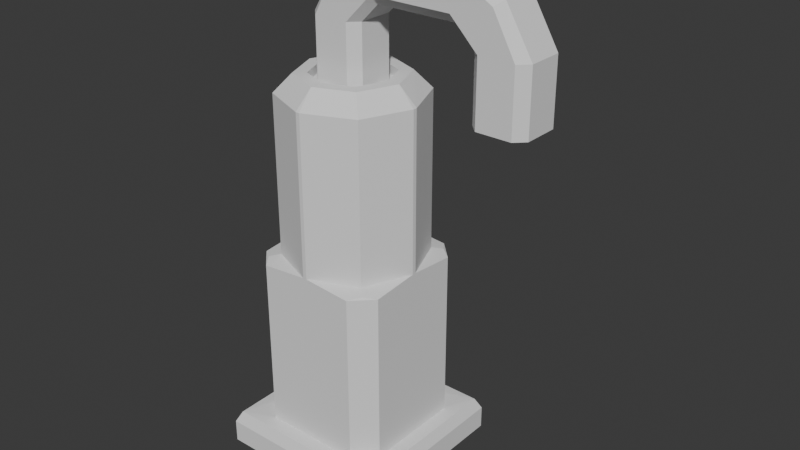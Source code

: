 # Source: dropper3.blend  (saved by Blender 4.5.88; exported with 4.5.12 LTS)
import bpy
from mathutils import Matrix  # noqa: F401  (used for matrix-valued properties, if any)

bpy.ops.wm.read_factory_settings(use_empty=True)
scene = bpy.context.scene
scene.name = 'Scene'

# ---- collections
col_collection = bpy.data.collections.new('Collection'); scene.collection.children.link(col_collection)

# ---- world
world_world = bpy.data.worlds.new('World'); scene.world = world_world
world_world.use_nodes = True; world_world.node_tree.nodes.clear()
_N = world_world.node_tree.nodes; _L = world_world.node_tree.links
n0 = _N.new('ShaderNodeOutputWorld'); n0.name = 'World Output'; n0.location = (200, 100)
n1 = _N.new('ShaderNodeBackground'); n1.name = 'Background'; n1.location = (-200, 100)
n1.inputs[0].default_value = (0.05088, 0.05088, 0.05088, 1.0)
_L.new(n1.outputs[0], n0.inputs[0])
n0.is_active_output = True
world_world.color = (0.05088, 0.05088, 0.05088)
world_world.sun_shadow_jitter_overblur = 0.0

# ---- meshes
me_cube_006 = bpy.data.meshes.new('Cube.006')
me_cube_006.from_pydata([(-0.5, -0.5, -1.0), (-0.5, 0.5, -1.0), (0.5, -0.5, -1.0), (0.5, 0.5, -1.0), (-0.5, -0.5, 0.2879), (-0.4689, -0.4689, 0.9379), (-0.5, 0.5, 0.2879), (-0.4689, 0.4689, 0.9379), (0.5, -0.5, 0.2879), (0.5, 0.5, 0.2879), (-0.2822, -0.3939, 10.77), (-0.3295, -0.3295, 10.87), (-0.3939, -0.2822, 10.77), (-0.3295, 0.3295, 10.87), (-0.2822, 0.3939, 10.77), (-0.3939, 0.2822, 10.77), (0.3295, -0.3295, 10.87), (0.2823, -0.3939, 10.77), (0.3939, -0.2823, 10.77), (0.3295, 0.3295, 10.87), (0.3939, 0.2822, 10.77), (0.2822, 0.3939, 10.77), (-0.0112, -0.3939, 11.0), (-0.3939, -0.01121, 11.0), (-0.2818, -0.2818, 11.0), (-0.3939, 0.0112, 11.0), (-0.0112, 0.3939, 11.0), (-0.2818, 0.2818, 11.0), (0.3939, -0.01121, 11.0), (0.01121, -0.3939, 11.0), (0.2818, -0.2818, 11.0), (0.01121, 0.3939, 11.0), (0.3939, 0.0112, 11.0), (0.2818, 0.2818, 11.0), (-0.0112, -0.3939, 20.0), (-0.3939, -0.01121, 20.0), (-0.2818, -0.2818, 20.0), (-0.3939, 0.0112, 20.0), (-0.0112, 0.3939, 20.0), (-0.2818, 0.2818, 20.0), (0.3939, -0.01121, 20.0), (0.01121, -0.3939, 20.0), (0.2818, -0.2818, 20.0), (0.01121, 0.3939, 20.0), (0.3939, 0.0112, 20.0), (0.2818, 0.2818, 20.0), (0.0, -0.2232, 21.0), (-0.2232, 0.0, 21.0), (-0.1597, -0.1597, 21.0), (0.0, 0.2232, 21.0), (-0.1597, 0.1597, 21.0), (0.2232, 0.0, 21.0), (0.1597, -0.1597, 21.0), (0.1597, 0.1597, 21.0), (3.98e-06, -0.2955, 21.0), (-0.2114, -0.2114, 21.0), (-0.2954, -3.983e-06, 21.0), (-0.2114, 0.2114, 21.0), (3.98e-06, 0.2954, 21.0), (0.2955, -3.983e-06, 21.0), (0.2114, -0.2114, 21.0), (0.2114, 0.2114, 21.0), (0.0, -0.2232, 21.0), (-0.2232, 0.0, 21.0), (-0.1597, -0.1597, 21.0), (0.0, 0.2232, 21.0), (-0.1597, 0.1597, 21.0), (0.2232, 0.0, 21.0), (0.1597, -0.1597, 21.0), (0.1597, 0.1597, 21.0), (0.0, -0.2232, 20.5), (-0.2232, 0.0, 20.5), (-0.1597, -0.1597, 20.5), (0.0, 0.2232, 20.5), (-0.1597, 0.1597, 20.5), (0.2232, 0.0, 20.5), (0.1597, -0.1597, 20.5), (0.1597, 0.1597, 20.5), (0.3939, -0.2827, 1.0), (0.2827, -0.3939, 1.0), (0.4689, -0.4689, 0.9379), (-0.2826, -0.3939, 1.0), (-0.3939, -0.2826, 1.0), (0.2826, 0.3939, 1.0), (0.3939, 0.2826, 1.0), (0.4689, 0.4689, 0.9379), (-0.3939, 0.2826, 1.0), (-0.2826, 0.3939, 1.0), (-0.15, 0.09697, 20.5), (-0.09697, 0.15, 20.5), (-0.09697, 0.15, 24.0), (-0.15, 0.09697, 24.0), (0.15, -0.09697, 20.5), (0.09697, -0.15, 20.5), (0.09697, -0.15, 24.0), (0.15, -0.09697, 24.0), (-0.09697, -0.15, 20.5), (-0.15, -0.09697, 20.5), (-0.15, -0.09697, 24.0), (-0.09697, -0.15, 24.0), (0.09697, 0.15, 20.5), (0.15, 0.09697, 20.5), (0.15, 0.09697, 24.0), (0.09697, 0.15, 24.0), (1.0, 0.09697, 25.0), (0.25, 0.15, 25.53), (0.25, 0.09697, 25.0), (0.25, -0.15, 27.47), (0.25, -0.09697, 28.0), (1.0, -0.09697, 25.0), (0.25, -0.09697, 25.0), (0.25, -0.15, 25.53), (0.25, 0.09697, 28.0), (0.25, 0.15, 27.47), (0.2, -0.09697, 24.5), (0.2, 0.09697, 24.5), (0.1735, -0.15, 24.77), (0.1735, 0.15, 24.77), (2.235e-08, -0.09697, 26.5), (2.235e-08, 0.09697, 26.5), (0.02652, -0.15, 26.23), (0.02652, 0.15, 26.23), (1.1, -0.09697, 20.5), (1.047, -0.15, 20.5), (1.047, -0.15, 24.0), (1.1, -0.09697, 24.0), (0.8, 0.09697, 20.5), (0.853, 0.15, 20.5), (0.853, 0.15, 24.0), (0.8, 0.09697, 24.0), (1.047, 0.15, 20.5), (1.1, 0.09697, 20.5), (1.1, 0.09697, 24.0), (1.047, 0.15, 24.0), (0.853, -0.15, 20.5), (0.8, -0.09697, 20.5), (0.8, -0.09697, 24.0), (0.853, -0.15, 24.0), (0.7, -0.15, 25.53), (0.7, -0.09697, 25.0), (0.7, 0.15, 27.47), (0.7, 0.09697, 28.0), (0.7, 0.09697, 25.0), (0.7, 0.15, 25.53), (0.7, -0.09697, 28.0), (0.7, -0.15, 27.47), (0.75, 0.09697, 24.5), (0.75, -0.09697, 24.5), (0.7765, 0.15, 24.77), (0.7765, -0.15, 24.77), (0.95, 0.09697, 26.5), (0.95, -0.09697, 26.5), (0.9235, 0.15, 26.23), (0.9235, -0.15, 26.23), (0.3939, -0.2823, 10.77), (0.3939, 0.2822, 10.77), (0.3939, -0.2827, 1.0), (0.3939, 0.2826, 1.0)], [], [(1, 3, 2, 0), (5, 7, 6, 4), (7, 85, 9, 6), (85, 80, 8, 9), (80, 5, 4, 8), (2, 8, 4, 0), (0, 4, 6, 1), (1, 6, 9, 3), (3, 9, 8, 2), (25, 23, 35, 37), (45, 43, 58, 61), (29, 30, 42, 41), (27, 25, 37, 39), (28, 32, 44, 40), (33, 31, 43, 45), (26, 27, 39, 38), (31, 26, 38, 43), (24, 22, 34, 36), (32, 33, 45, 44), (30, 28, 40, 42), (22, 29, 41, 34), (23, 24, 36, 35), (51, 53, 69, 67), (38, 39, 57, 58), (43, 38, 58), (36, 34, 54, 55), (44, 45, 61, 59), (42, 40, 59, 60), (34, 41, 54), (35, 36, 55, 56), (37, 35, 56), (41, 42, 60, 54), (39, 37, 56, 57), (40, 44, 59), (46, 48, 55, 54), (48, 47, 56, 55), (50, 49, 58, 57), (51, 52, 60, 59), (47, 50, 57, 56), (49, 53, 61, 58), (52, 46, 54, 60), (53, 51, 59, 61), (66, 63, 71, 74), (53, 49, 65, 69), (52, 51, 67, 68), (47, 48, 64, 63), (46, 52, 68, 62), (50, 47, 63, 66), (49, 50, 66, 65), (48, 46, 62, 64), (75, 77, 73, 74, 71, 72, 70, 76), (65, 66, 74, 73), (64, 62, 70, 72), (67, 69, 77, 75), (69, 65, 73, 77), (68, 67, 75, 76), (63, 64, 72, 71), (62, 68, 76, 70), (78, 79, 80), (78, 18, 17, 79), (17, 18, 16), (81, 82, 5), (83, 84, 85), (81, 10, 12, 82), (20, 84, 83, 21), (80, 79, 81, 5), (85, 84, 78, 80), (12, 10, 11), (20, 21, 19), (86, 87, 7), (14, 87, 86, 15), (7, 87, 83, 85), (5, 82, 86, 7), (14, 15, 13), (90, 89, 88, 91), (94, 93, 92, 95), (96, 99, 98, 97), (102, 101, 100, 103), (93, 94, 99, 96), (97, 98, 91, 88), (88, 89, 100, 101, 92, 93, 96, 97), (102, 103, 90, 91, 98, 99, 94, 95), (101, 102, 95, 92), (89, 90, 103, 100), (109, 110, 106, 104), (112, 113, 105, 106, 110, 111, 107, 108), (114, 95, 102, 115), (114, 116, 94, 95), (117, 115, 102, 103), (118, 108, 112, 119), (120, 118, 98, 99), (119, 121, 90, 91), (116, 120, 99, 94), (117, 103, 90, 121), (105, 117, 121, 113), (111, 107, 120, 116), (112, 113, 121, 119), (107, 108, 118, 120), (98, 118, 119, 91), (105, 106, 115, 117), (110, 111, 116, 114), (110, 114, 115, 106), (124, 123, 122, 125), (128, 127, 126, 129), (130, 133, 132, 131), (136, 135, 134, 137), (127, 128, 133, 130), (131, 132, 125, 122), (122, 123, 134, 135, 126, 127, 130, 131), (136, 137, 124, 125, 132, 133, 128, 129), (135, 136, 129, 126), (123, 124, 137, 134), (144, 141, 140, 143, 142, 139, 138, 145), (146, 129, 136, 147), (146, 148, 128, 129), (149, 147, 136, 137), (150, 141, 144, 151), (152, 150, 132, 133), (151, 153, 124, 125), (148, 152, 133, 128), (149, 137, 124, 153), (138, 149, 153, 145), (143, 140, 152, 148), (144, 145, 153, 151), (140, 141, 150, 152), (132, 150, 151, 125), (138, 139, 147, 149), (142, 143, 148, 146), (142, 146, 147, 139), (18, 78, 156, 154), (84, 20, 155, 157), (154, 156, 157, 155), (10, 81, 79, 17), (15, 86, 82, 12), (87, 14, 21, 83), (10, 17, 29, 22), (30, 29, 17, 16), (22, 24, 11, 10), (24, 23, 12, 11), (15, 12, 23, 25), (25, 27, 13, 15), (27, 26, 14, 13), (21, 14, 26, 31), (31, 33, 19, 21), (33, 32, 20, 19), (154, 155, 32, 28), (28, 30, 16, 18), (138, 145, 107, 111), (145, 144, 108, 107), (139, 138, 111, 110), (144, 141, 112, 108), (141, 140, 113, 112), (140, 143, 105, 113), (143, 142, 106, 105)])
_uv = me_cube_006.uv_layers.new(name='UVMap')
_uv.uv.foreach_set('vector', [0.125, 0.5, 0.375, 0.5, 0.375, 0.75, 0.125, 0.75, 0.625, 0.007767, 0.625, 0.25, 0.5985, 0.25, 0.5985, 0.0, 0.625, 0.25, 0.6269, 0.5019, 0.5985, 0.5, 0.5985, 0.25, 0.6269, 0.5019, 0.6269, 0.7481, 0.5985, 0.75, 0.5985, 0.5, 0.6269, 0.7481, 0.625, 0.9922, 0.5985, 1.0, 0.5985, 0.75, 0.375, 0.75, 0.5985, 0.75, 0.5985, 1.0, 0.375, 1.0, 0.375, 0.0, 0.5985, 0.0, 0.5985, 0.25, 0.375, 0.25, 0.375, 0.25, 0.5985, 0.25, 0.5985, 0.5, 0.375, 0.5, 0.375, 0.5, 0.5985, 0.5, 0.5985, 0.75, 0.375, 0.75, 0.8485, 0.6222, 0.8485, 0.6278, 0.8485, 0.6278, 0.8485, 0.6222, 0.6795, 0.5545, 0.7472, 0.5265, 0.7472, 0.5265, 0.6795, 0.5545, 0.7472, 0.7235, 0.6795, 0.6955, 0.6795, 0.6955, 0.7472, 0.7235, 0.8205, 0.5545, 0.8485, 0.6222, 0.8485, 0.6222, 0.8205, 0.5545, 0.6515, 0.6278, 0.6515, 0.6222, 0.6515, 0.6222, 0.6515, 0.6278, 0.6795, 0.5545, 0.7472, 0.5265, 0.7472, 0.5265, 0.6795, 0.5545, 0.7528, 0.5265, 0.8205, 0.5545, 0.8205, 0.5545, 0.7528, 0.5265, 0.7472, 0.5265, 0.7528, 0.5265, 0.7528, 0.5265, 0.7472, 0.5265, 0.8205, 0.6955, 0.7528, 0.7235, 0.7528, 0.7235, 0.8205, 0.6955, 0.6515, 0.6222, 0.6795, 0.5545, 0.6795, 0.5545, 0.6515, 0.6222, 0.6795, 0.6955, 0.6515, 0.6278, 0.6515, 0.6278, 0.6795, 0.6955, 0.7528, 0.7235, 0.7472, 0.7235, 0.7472, 0.7235, 0.7528, 0.7235, 0.8485, 0.6278, 0.8205, 0.6955, 0.8205, 0.6955, 0.8485, 0.6278, 0.7128, 0.6244, 0.7237, 0.5981, 0.7237, 0.5981, 0.7128, 0.6244, 0.7528, 0.5265, 0.8205, 0.5545, 0.8205, 0.5545, 0.7528, 0.5265, 0.7472, 0.5265, 0.7528, 0.5265, 0.7472, 0.5265, 0.8205, 0.6955, 0.7528, 0.7235, 0.7528, 0.7235, 0.8205, 0.6955, 0.6515, 0.6222, 0.6795, 0.5545, 0.6795, 0.5545, 0.6515, 0.6222, 0.6795, 0.6955, 0.6515, 0.6278, 0.6515, 0.6278, 0.6795, 0.6955, 0.7528, 0.7235, 0.7472, 0.7235, 0.7528, 0.7235, 0.8485, 0.6278, 0.8205, 0.6955, 0.8205, 0.6955, 0.8485, 0.6278, 0.8485, 0.6222, 0.8485, 0.6278, 0.8485, 0.6222, 0.7472, 0.7235, 0.6795, 0.6955, 0.6795, 0.6955, 0.7472, 0.7235, 0.8205, 0.5545, 0.8485, 0.6222, 0.8485, 0.6222, 0.8205, 0.5545, 0.6515, 0.6278, 0.6515, 0.6222, 0.6515, 0.6278, 0.7494, 0.6622, 0.7763, 0.6519, 0.8205, 0.6955, 0.7472, 0.7235, 0.7763, 0.6519, 0.7872, 0.6256, 0.8485, 0.6278, 0.8205, 0.6955, 0.7769, 0.5987, 0.7506, 0.5878, 0.7528, 0.5265, 0.8205, 0.5545, 0.7128, 0.6244, 0.7231, 0.6513, 0.6795, 0.6955, 0.6515, 0.6222, 0.7872, 0.6256, 0.7769, 0.5987, 0.8205, 0.5545, 0.8485, 0.6278, 0.7506, 0.5878, 0.7237, 0.5981, 0.6795, 0.5545, 0.7528, 0.5265, 0.7231, 0.6513, 0.7494, 0.6622, 0.7472, 0.7235, 0.6795, 0.6955, 0.7237, 0.5981, 0.7128, 0.6244, 0.6515, 0.6222, 0.6795, 0.5545, 0.7769, 0.5987, 0.7872, 0.6256, 0.7872, 0.6256, 0.7769, 0.5987, 0.7237, 0.5981, 0.7506, 0.5878, 0.7506, 0.5878, 0.7237, 0.5981, 0.7231, 0.6513, 0.7128, 0.6244, 0.7128, 0.6244, 0.7231, 0.6513, 0.7872, 0.6256, 0.7763, 0.6519, 0.7763, 0.6519, 0.7872, 0.6256, 0.7494, 0.6622, 0.7231, 0.6513, 0.7231, 0.6513, 0.7494, 0.6622, 0.7769, 0.5987, 0.7872, 0.6256, 0.7872, 0.6256, 0.7769, 0.5987, 0.7506, 0.5878, 0.7769, 0.5987, 0.7769, 0.5987, 0.7506, 0.5878, 0.7763, 0.6519, 0.7494, 0.6622, 0.7494, 0.6622, 0.7763, 0.6519, 0.7128, 0.6244, 0.7237, 0.5981, 0.7506, 0.5878, 0.7769, 0.5987, 0.7872, 0.6256, 0.7763, 0.6519, 0.7494, 0.6622, 0.7231, 0.6513, 0.7506, 0.5878, 0.7769, 0.5987, 0.7769, 0.5987, 0.7506, 0.5878, 0.7763, 0.6519, 0.7494, 0.6622, 0.7494, 0.6622, 0.7763, 0.6519, 0.7128, 0.6244, 0.7237, 0.5981, 0.7237, 0.5981, 0.7128, 0.6244, 0.7237, 0.5981, 0.7506, 0.5878, 0.7506, 0.5878, 0.7237, 0.5981, 0.7231, 0.6513, 0.7128, 0.6244, 0.7128, 0.6244, 0.7231, 0.6513, 0.7872, 0.6256, 0.7763, 0.6519, 0.7763, 0.6519, 0.7872, 0.6256, 0.7494, 0.6622, 0.7231, 0.6513, 0.7231, 0.6513, 0.7494, 0.6622, 0.6515, 0.6957, 0.6724, 0.7235, 0.6269, 0.7481, 0.6515, 0.6957, 0.6515, 0.6957, 0.6793, 0.7235, 0.6724, 0.7235, 0.6793, 0.7235, 0.6515, 0.6955, 0.6569, 0.7181, 0.8195, 0.7235, 0.8485, 0.7026, 0.8711, 0.7461, 0.6794, 0.5265, 0.6515, 0.5474, 0.6269, 0.5019, 0.8195, 0.7235, 0.8206, 0.7235, 0.8485, 0.6956, 0.8485, 0.7026, 0.6515, 0.5544, 0.6515, 0.5474, 0.6794, 0.5265, 0.6794, 0.5265, 0.6269, 0.7481, 0.6724, 0.7235, 0.8195, 0.7235, 0.8711, 0.7461, 0.6269, 0.5019, 0.6515, 0.5474, 0.6515, 0.6957, 0.6269, 0.7481, 0.8485, 0.6956, 0.8205, 0.7235, 0.8431, 0.7181, 0.6515, 0.5544, 0.6795, 0.5265, 0.6569, 0.5319, 0.8485, 0.5555, 0.8276, 0.5265, 0.8711, 0.5039, 0.8206, 0.5265, 0.8276, 0.5265, 0.8485, 0.5555, 0.8485, 0.5544, 0.8711, 0.5039, 0.8276, 0.5265, 0.6794, 0.5265, 0.6269, 0.5019, 0.8711, 0.7461, 0.8485, 0.7026, 0.8485, 0.5555, 0.8711, 0.5039, 0.8206, 0.5265, 0.8485, 0.5545, 0.8431, 0.5319, 0.625, 0.2942, 0.375, 0.2942, 0.375, 0.2058, 0.625, 0.2058, 0.6397, 0.7795, 0.3603, 0.7795, 0.375, 0.7058, 0.625, 0.7058, 0.375, 0.0, 0.625, 0.0, 0.625, 0.04419, 0.375, 0.04419, 0.625, 0.5442, 0.375, 0.5442, 0.3603, 0.4705, 0.6397, 0.4705, 0.3603, 0.7795, 0.6397, 0.7795, 0.6282, 0.9526, 0.3718, 0.9526, 0.375, 0.04419, 0.625, 0.04419, 0.625, 0.2058, 0.375, 0.2058, 0.125, 0.5442, 0.1692, 0.5, 0.3603, 0.4705, 0.375, 0.5442, 0.375, 0.7058, 0.3603, 0.7795, 0.1755, 0.7563, 0.125, 0.7058, 0.625, 0.5442, 0.6397, 0.4705, 0.8308, 0.5, 0.875, 0.5442, 0.875, 0.7058, 0.8245, 0.7563, 0.6397, 0.7795, 0.625, 0.7058, 0.375, 0.5442, 0.625, 0.5442, 0.625, 0.7058, 0.375, 0.7058, 0.375, 0.2942, 0.625, 0.2942, 0.6397, 0.4705, 0.3603, 0.4705, 0.375, 0.04419, 0.625, 0.04419, 0.625, 0.2058, 0.375, 0.2058, 0.625, 0.5442, 0.6397, 0.4705, 0.8308, 0.5, 0.875, 0.5442, 0.875, 0.7058, 0.8245, 0.7563, 0.6397, 0.7795, 0.625, 0.7058, 0.625, 0.375, 0.625, 0.7058, 0.625, 0.5442, 0.625, 0.375, 0.0, 0.0, 0.0, 0.0, 0.0, 0.0, 0.0, 0.0, 0.0, 0.0, 0.0, 0.0, 0.0, 0.0, 0.0, 0.0, 0.625, 0.375, 0.625, 0.7058, 0.625, 0.5442, 0.625, 0.375, 0.0, 0.0, 0.0, 0.0, 0.0, 0.0, 0.0, 0.0, 0.0, 0.0, 0.0, 0.0, 0.0, 0.0, 0.0, 0.0, 0.0, 0.0, 0.0, 0.0, 0.0, 0.0, 0.0, 0.0, 0.0, 0.0, 0.0, 0.0, 0.0, 0.0, 0.0, 0.0, 0.0, 0.0, 0.0, 0.0, 0.0, 0.0, 0.0, 0.0, 0.0, 0.0, 0.0, 0.0, 0.0, 0.0, 0.0, 0.0, 0.0, 0.0, 0.0, 0.0, 0.0, 0.0, 0.0, 0.0, 0.0, 0.0, 0.0, 0.0, 0.0, 0.0, 0.0, 0.0, 0.625, 0.04419, 0.625, 0.375, 0.625, 0.375, 0.625, 0.2058, 0.0, 0.0, 0.0, 0.0, 0.0, 0.0, 0.0, 0.0, 0.0, 0.0, 0.0, 0.0, 0.0, 0.0, 0.0, 0.0, 0.625, 0.04419, 0.625, 0.375, 0.625, 0.375, 0.625, 0.2058, 0.625, 0.2942, 0.375, 0.2942, 0.375, 0.2058, 0.625, 0.2058, 0.6397, 0.7795, 0.3603, 0.7795, 0.375, 0.7058, 0.625, 0.7058, 0.375, 0.0, 0.625, 0.0, 0.625, 0.04419, 0.375, 0.04419, 0.625, 0.5442, 0.375, 0.5442, 0.3603, 0.4705, 0.6397, 0.4705, 0.3603, 0.7795, 0.6397, 0.7795, 0.6282, 0.9526, 0.3718, 0.9526, 0.375, 0.04419, 0.625, 0.04419, 0.625, 0.2058, 0.375, 0.2058, 0.125, 0.5442, 0.1692, 0.5, 0.3603, 0.4705, 0.375, 0.5442, 0.375, 0.7058, 0.3603, 0.7795, 0.1755, 0.7563, 0.125, 0.7058, 0.625, 0.5442, 0.6397, 0.4705, 0.8308, 0.5, 0.875, 0.5442, 0.875, 0.7058, 0.8245, 0.7563, 0.6397, 0.7795, 0.625, 0.7058, 0.375, 0.5442, 0.625, 0.5442, 0.625, 0.7058, 0.375, 0.7058, 0.375, 0.2942, 0.625, 0.2942, 0.6397, 0.4705, 0.3603, 0.4705, 0.625, 0.5442, 0.625, 0.7058, 0.6397, 0.7795, 0.8245, 0.7563, 0.875, 0.7058, 0.875, 0.5442, 0.8308, 0.5, 0.6397, 0.4705, 0.625, 0.375, 0.625, 0.7058, 0.625, 0.5442, 0.625, 0.375, 0.0, 0.0, 0.0, 0.0, 0.0, 0.0, 0.0, 0.0, 0.0, 0.0, 0.0, 0.0, 0.0, 0.0, 0.0, 0.0, 0.625, 0.375, 0.625, 0.7058, 0.625, 0.5442, 0.625, 0.375, 0.0, 0.0, 0.0, 0.0, 0.0, 0.0, 0.0, 0.0, 0.0, 0.0, 0.0, 0.0, 0.0, 0.0, 0.0, 0.0, 0.0, 0.0, 0.0, 0.0, 0.0, 0.0, 0.0, 0.0, 0.0, 0.0, 0.0, 0.0, 0.0, 0.0, 0.0, 0.0, 0.0, 0.0, 0.0, 0.0, 0.0, 0.0, 0.0, 0.0, 0.0, 0.0, 0.0, 0.0, 0.0, 0.0, 0.0, 0.0, 0.0, 0.0, 0.0, 0.0, 0.0, 0.0, 0.0, 0.0, 0.0, 0.0, 0.0, 0.0, 0.0, 0.0, 0.0, 0.0, 0.625, 0.04419, 0.625, 0.375, 0.625, 0.375, 0.625, 0.2058, 0.0, 0.0, 0.0, 0.0, 0.0, 0.0, 0.0, 0.0, 0.0, 0.0, 0.0, 0.0, 0.0, 0.0, 0.0, 0.0, 0.625, 0.04419, 0.625, 0.375, 0.625, 0.375, 0.625, 0.2058, 0.6515, 0.6957, 0.6515, 0.6957, 0.6515, 0.6957, 0.6515, 0.6957, 0.6515, 0.5474, 0.6515, 0.5544, 0.6515, 0.5544, 0.6515, 0.5474, 0.6515, 0.6957, 0.6515, 0.6957, 0.6515, 0.5474, 0.6515, 0.5544, 0.8206, 0.7235, 0.8195, 0.7235, 0.6724, 0.7235, 0.6793, 0.7235, 0.8485, 0.5544, 0.8485, 0.5555, 0.8485, 0.7026, 0.8485, 0.6956, 0.8276, 0.5265, 0.8206, 0.5265, 0.6794, 0.5265, 0.6794, 0.5265, 0.8206, 0.7235, 0.6793, 0.7235, 0.7472, 0.7235, 0.7528, 0.7235, 0.6795, 0.6955, 0.7472, 0.7235, 0.6793, 0.7235, 0.6569, 0.7181, 0.7528, 0.7235, 0.8205, 0.6955, 0.8431, 0.7181, 0.8205, 0.7235, 0.8205, 0.6955, 0.8485, 0.6278, 0.8485, 0.6956, 0.8431, 0.7181, 0.8485, 0.5544, 0.8485, 0.6956, 0.8485, 0.6278, 0.8485, 0.6222, 0.8485, 0.6222, 0.8205, 0.5545, 0.8431, 0.5319, 0.8485, 0.5545, 0.8205, 0.5545, 0.7528, 0.5265, 0.8206, 0.5265, 0.8431, 0.5319, 0.6794, 0.5265, 0.8206, 0.5265, 0.7528, 0.5265, 0.7472, 0.5265, 0.7472, 0.5265, 0.6795, 0.5545, 0.6569, 0.5319, 0.6795, 0.5265, 0.6795, 0.5545, 0.6515, 0.6222, 0.6515, 0.5544, 0.6569, 0.5319, 0.6515, 0.6957, 0.6515, 0.5544, 0.6515, 0.6222, 0.6515, 0.6278, 0.6515, 0.6278, 0.6795, 0.6955, 0.6569, 0.7181, 0.6515, 0.6955, 0.0, 0.0, 0.0, 0.0, 0.0, 0.0, 0.0, 0.0, 0.0, 0.0, 0.0, 0.0, 0.0, 0.0, 0.0, 0.0, 0.0, 0.0, 0.0, 0.0, 0.0, 0.0, 0.0, 0.0, 0.625, 0.5442, 0.625, 0.7058, 0.625, 0.5442, 0.625, 0.7058, 0.0, 0.0, 0.0, 0.0, 0.0, 0.0, 0.0, 0.0, 0.0, 0.0, 0.0, 0.0, 0.0, 0.0, 0.0, 0.0, 0.0, 0.0, 0.0, 0.0, 0.0, 0.0, 0.0, 0.0])
me_cube_006.update()

# ---- objects
ob_cube_006 = bpy.data.objects.new('Cube.006', me_cube_006)

# ---- transforms, parenting, visibility, modifiers, constraints
ob_cube_006.location = (-5.0, 3.0, 0.0)
ob_cube_006.scale = (1.0, 1.0, 0.1)

# ---- collection membership
col_collection.objects.link(ob_cube_006)

# ---- scene / render settings (as saved in the file)
scene.frame_start = 1; scene.frame_end = 250; scene.frame_set(1)
scene.render.engine = 'BLENDER_EEVEE_NEXT'
bpy.context.view_layer.update()

# ---- added for rendering (the .blend has no active camera and no usable light): camera, sun
cam_auto = bpy.data.cameras.new('AutoCamera')
cam_auto.lens = 50.0
cam_auto.sensor_width = 36.0
cam_auto.clip_end = 1000.0
ob_auto_camera = bpy.data.objects.new('AutoCamera', cam_auto)
scene.collection.objects.link(ob_auto_camera)
ob_auto_camera.location = (-1.49894, -0.841278, 3.91085)
ob_auto_camera.rotation_euler = (1.09748, -7.21219e-08, 0.694738)
scene.camera = ob_auto_camera
light_auto_sun = bpy.data.lights.new('AutoSun', 'SUN')
light_auto_sun.energy = 3.0
light_auto_sun.angle = 0.0523599
ob_auto_sun = bpy.data.objects.new('AutoSun', light_auto_sun)
scene.collection.objects.link(ob_auto_sun)
ob_auto_sun.rotation_euler = (0.872665, 0.174533, 0.523599)
bpy.context.view_layer.update()
